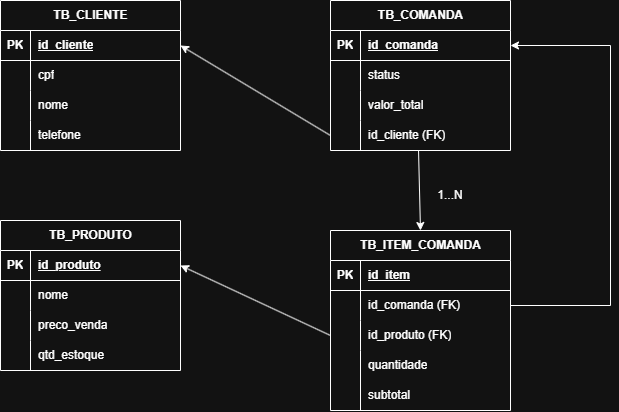

The diagram above was exported from draw.io. Its source (the exported page's mxGraphModel, read from the mxfile embedded in the PNG):
<mxGraphModel dx="1414" dy="795" grid="1" gridSize="10" guides="1" tooltips="1" connect="1" arrows="1" fold="1" page="1" pageScale="1" pageWidth="827" pageHeight="1169" math="0" shadow="0">
  <root>
    <mxCell id="0" />
    <mxCell id="1" parent="0" />
    <mxCell id="Kqdln56vrKIXipeqYRUp-1" parent="1" style="shape=table;startSize=30;container=1;collapsible=1;childLayout=tableLayout;fixedRows=1;rowLines=0;fontStyle=1;align=center;resizeLast=1;html=1;" value="TB_CLIENTE" vertex="1">
      <mxGeometry height="150" width="180" x="70" y="80" as="geometry" />
    </mxCell>
    <mxCell id="Kqdln56vrKIXipeqYRUp-2" parent="Kqdln56vrKIXipeqYRUp-1" style="shape=tableRow;horizontal=0;startSize=0;swimlaneHead=0;swimlaneBody=0;fillColor=none;collapsible=0;dropTarget=0;points=[[0,0.5],[1,0.5]];portConstraint=eastwest;top=0;left=0;right=0;bottom=1;" value="" vertex="1">
      <mxGeometry height="30" width="180" y="30" as="geometry" />
    </mxCell>
    <mxCell id="Kqdln56vrKIXipeqYRUp-3" parent="Kqdln56vrKIXipeqYRUp-2" style="shape=partialRectangle;connectable=0;fillColor=none;top=0;left=0;bottom=0;right=0;fontStyle=1;overflow=hidden;whiteSpace=wrap;html=1;" value="PK" vertex="1">
      <mxGeometry height="30" width="30" as="geometry">
        <mxRectangle height="30" width="30" as="alternateBounds" />
      </mxGeometry>
    </mxCell>
    <mxCell id="Kqdln56vrKIXipeqYRUp-4" parent="Kqdln56vrKIXipeqYRUp-2" style="shape=partialRectangle;connectable=0;fillColor=none;top=0;left=0;bottom=0;right=0;align=left;spacingLeft=6;fontStyle=5;overflow=hidden;whiteSpace=wrap;html=1;" value="id_cliente" vertex="1">
      <mxGeometry height="30" width="150" x="30" as="geometry">
        <mxRectangle height="30" width="150" as="alternateBounds" />
      </mxGeometry>
    </mxCell>
    <mxCell id="Kqdln56vrKIXipeqYRUp-5" parent="Kqdln56vrKIXipeqYRUp-1" style="shape=tableRow;horizontal=0;startSize=0;swimlaneHead=0;swimlaneBody=0;fillColor=none;collapsible=0;dropTarget=0;points=[[0,0.5],[1,0.5]];portConstraint=eastwest;top=0;left=0;right=0;bottom=0;" value="" vertex="1">
      <mxGeometry height="30" width="180" y="60" as="geometry" />
    </mxCell>
    <mxCell id="Kqdln56vrKIXipeqYRUp-6" parent="Kqdln56vrKIXipeqYRUp-5" style="shape=partialRectangle;connectable=0;fillColor=none;top=0;left=0;bottom=0;right=0;editable=1;overflow=hidden;whiteSpace=wrap;html=1;" value="" vertex="1">
      <mxGeometry height="30" width="30" as="geometry">
        <mxRectangle height="30" width="30" as="alternateBounds" />
      </mxGeometry>
    </mxCell>
    <mxCell id="Kqdln56vrKIXipeqYRUp-7" parent="Kqdln56vrKIXipeqYRUp-5" style="shape=partialRectangle;connectable=0;fillColor=none;top=0;left=0;bottom=0;right=0;align=left;spacingLeft=6;overflow=hidden;whiteSpace=wrap;html=1;" value="cpf" vertex="1">
      <mxGeometry height="30" width="150" x="30" as="geometry">
        <mxRectangle height="30" width="150" as="alternateBounds" />
      </mxGeometry>
    </mxCell>
    <mxCell id="Kqdln56vrKIXipeqYRUp-8" parent="Kqdln56vrKIXipeqYRUp-1" style="shape=tableRow;horizontal=0;startSize=0;swimlaneHead=0;swimlaneBody=0;fillColor=none;collapsible=0;dropTarget=0;points=[[0,0.5],[1,0.5]];portConstraint=eastwest;top=0;left=0;right=0;bottom=0;" value="" vertex="1">
      <mxGeometry height="30" width="180" y="90" as="geometry" />
    </mxCell>
    <mxCell id="Kqdln56vrKIXipeqYRUp-9" parent="Kqdln56vrKIXipeqYRUp-8" style="shape=partialRectangle;connectable=0;fillColor=none;top=0;left=0;bottom=0;right=0;editable=1;overflow=hidden;whiteSpace=wrap;html=1;" value="" vertex="1">
      <mxGeometry height="30" width="30" as="geometry">
        <mxRectangle height="30" width="30" as="alternateBounds" />
      </mxGeometry>
    </mxCell>
    <mxCell id="Kqdln56vrKIXipeqYRUp-10" parent="Kqdln56vrKIXipeqYRUp-8" style="shape=partialRectangle;connectable=0;fillColor=none;top=0;left=0;bottom=0;right=0;align=left;spacingLeft=6;overflow=hidden;whiteSpace=wrap;html=1;" value="nome" vertex="1">
      <mxGeometry height="30" width="150" x="30" as="geometry">
        <mxRectangle height="30" width="150" as="alternateBounds" />
      </mxGeometry>
    </mxCell>
    <mxCell id="Kqdln56vrKIXipeqYRUp-11" parent="Kqdln56vrKIXipeqYRUp-1" style="shape=tableRow;horizontal=0;startSize=0;swimlaneHead=0;swimlaneBody=0;fillColor=none;collapsible=0;dropTarget=0;points=[[0,0.5],[1,0.5]];portConstraint=eastwest;top=0;left=0;right=0;bottom=0;" value="" vertex="1">
      <mxGeometry height="30" width="180" y="120" as="geometry" />
    </mxCell>
    <mxCell id="Kqdln56vrKIXipeqYRUp-12" parent="Kqdln56vrKIXipeqYRUp-11" style="shape=partialRectangle;connectable=0;fillColor=none;top=0;left=0;bottom=0;right=0;editable=1;overflow=hidden;whiteSpace=wrap;html=1;" value="" vertex="1">
      <mxGeometry height="30" width="30" as="geometry">
        <mxRectangle height="30" width="30" as="alternateBounds" />
      </mxGeometry>
    </mxCell>
    <mxCell id="Kqdln56vrKIXipeqYRUp-13" parent="Kqdln56vrKIXipeqYRUp-11" style="shape=partialRectangle;connectable=0;fillColor=none;top=0;left=0;bottom=0;right=0;align=left;spacingLeft=6;overflow=hidden;whiteSpace=wrap;html=1;" value="telefone" vertex="1">
      <mxGeometry height="30" width="150" x="30" as="geometry">
        <mxRectangle height="30" width="150" as="alternateBounds" />
      </mxGeometry>
    </mxCell>
    <mxCell id="Kqdln56vrKIXipeqYRUp-14" parent="1" style="shape=table;startSize=30;container=1;collapsible=1;childLayout=tableLayout;fixedRows=1;rowLines=0;fontStyle=1;align=center;resizeLast=1;html=1;" value="TB_PRODUTO" vertex="1">
      <mxGeometry height="150" width="180" x="70" y="300" as="geometry" />
    </mxCell>
    <mxCell id="Kqdln56vrKIXipeqYRUp-15" parent="Kqdln56vrKIXipeqYRUp-14" style="shape=tableRow;horizontal=0;startSize=0;swimlaneHead=0;swimlaneBody=0;fillColor=none;collapsible=0;dropTarget=0;points=[[0,0.5],[1,0.5]];portConstraint=eastwest;top=0;left=0;right=0;bottom=1;" value="" vertex="1">
      <mxGeometry height="30" width="180" y="30" as="geometry" />
    </mxCell>
    <mxCell id="Kqdln56vrKIXipeqYRUp-16" parent="Kqdln56vrKIXipeqYRUp-15" style="shape=partialRectangle;connectable=0;fillColor=none;top=0;left=0;bottom=0;right=0;fontStyle=1;overflow=hidden;whiteSpace=wrap;html=1;" value="PK" vertex="1">
      <mxGeometry height="30" width="30" as="geometry">
        <mxRectangle height="30" width="30" as="alternateBounds" />
      </mxGeometry>
    </mxCell>
    <mxCell id="Kqdln56vrKIXipeqYRUp-17" parent="Kqdln56vrKIXipeqYRUp-15" style="shape=partialRectangle;connectable=0;fillColor=none;top=0;left=0;bottom=0;right=0;align=left;spacingLeft=6;fontStyle=5;overflow=hidden;whiteSpace=wrap;html=1;" value="id_produto" vertex="1">
      <mxGeometry height="30" width="150" x="30" as="geometry">
        <mxRectangle height="30" width="150" as="alternateBounds" />
      </mxGeometry>
    </mxCell>
    <mxCell id="Kqdln56vrKIXipeqYRUp-18" parent="Kqdln56vrKIXipeqYRUp-14" style="shape=tableRow;horizontal=0;startSize=0;swimlaneHead=0;swimlaneBody=0;fillColor=none;collapsible=0;dropTarget=0;points=[[0,0.5],[1,0.5]];portConstraint=eastwest;top=0;left=0;right=0;bottom=0;" value="" vertex="1">
      <mxGeometry height="30" width="180" y="60" as="geometry" />
    </mxCell>
    <mxCell id="Kqdln56vrKIXipeqYRUp-19" parent="Kqdln56vrKIXipeqYRUp-18" style="shape=partialRectangle;connectable=0;fillColor=none;top=0;left=0;bottom=0;right=0;editable=1;overflow=hidden;whiteSpace=wrap;html=1;" value="" vertex="1">
      <mxGeometry height="30" width="30" as="geometry">
        <mxRectangle height="30" width="30" as="alternateBounds" />
      </mxGeometry>
    </mxCell>
    <mxCell id="Kqdln56vrKIXipeqYRUp-20" parent="Kqdln56vrKIXipeqYRUp-18" style="shape=partialRectangle;connectable=0;fillColor=none;top=0;left=0;bottom=0;right=0;align=left;spacingLeft=6;overflow=hidden;whiteSpace=wrap;html=1;" value="nome" vertex="1">
      <mxGeometry height="30" width="150" x="30" as="geometry">
        <mxRectangle height="30" width="150" as="alternateBounds" />
      </mxGeometry>
    </mxCell>
    <mxCell id="Kqdln56vrKIXipeqYRUp-21" parent="Kqdln56vrKIXipeqYRUp-14" style="shape=tableRow;horizontal=0;startSize=0;swimlaneHead=0;swimlaneBody=0;fillColor=none;collapsible=0;dropTarget=0;points=[[0,0.5],[1,0.5]];portConstraint=eastwest;top=0;left=0;right=0;bottom=0;" value="" vertex="1">
      <mxGeometry height="30" width="180" y="90" as="geometry" />
    </mxCell>
    <mxCell id="Kqdln56vrKIXipeqYRUp-22" parent="Kqdln56vrKIXipeqYRUp-21" style="shape=partialRectangle;connectable=0;fillColor=none;top=0;left=0;bottom=0;right=0;editable=1;overflow=hidden;whiteSpace=wrap;html=1;" value="" vertex="1">
      <mxGeometry height="30" width="30" as="geometry">
        <mxRectangle height="30" width="30" as="alternateBounds" />
      </mxGeometry>
    </mxCell>
    <mxCell id="Kqdln56vrKIXipeqYRUp-23" parent="Kqdln56vrKIXipeqYRUp-21" style="shape=partialRectangle;connectable=0;fillColor=none;top=0;left=0;bottom=0;right=0;align=left;spacingLeft=6;overflow=hidden;whiteSpace=wrap;html=1;" value="preco_venda" vertex="1">
      <mxGeometry height="30" width="150" x="30" as="geometry">
        <mxRectangle height="30" width="150" as="alternateBounds" />
      </mxGeometry>
    </mxCell>
    <mxCell id="Kqdln56vrKIXipeqYRUp-24" parent="Kqdln56vrKIXipeqYRUp-14" style="shape=tableRow;horizontal=0;startSize=0;swimlaneHead=0;swimlaneBody=0;fillColor=none;collapsible=0;dropTarget=0;points=[[0,0.5],[1,0.5]];portConstraint=eastwest;top=0;left=0;right=0;bottom=0;" value="" vertex="1">
      <mxGeometry height="30" width="180" y="120" as="geometry" />
    </mxCell>
    <mxCell id="Kqdln56vrKIXipeqYRUp-25" parent="Kqdln56vrKIXipeqYRUp-24" style="shape=partialRectangle;connectable=0;fillColor=none;top=0;left=0;bottom=0;right=0;editable=1;overflow=hidden;whiteSpace=wrap;html=1;" value="" vertex="1">
      <mxGeometry height="30" width="30" as="geometry">
        <mxRectangle height="30" width="30" as="alternateBounds" />
      </mxGeometry>
    </mxCell>
    <mxCell id="Kqdln56vrKIXipeqYRUp-26" parent="Kqdln56vrKIXipeqYRUp-24" style="shape=partialRectangle;connectable=0;fillColor=none;top=0;left=0;bottom=0;right=0;align=left;spacingLeft=6;overflow=hidden;whiteSpace=wrap;html=1;" value="qtd_estoque" vertex="1">
      <mxGeometry height="30" width="150" x="30" as="geometry">
        <mxRectangle height="30" width="150" as="alternateBounds" />
      </mxGeometry>
    </mxCell>
    <mxCell id="Kqdln56vrKIXipeqYRUp-27" parent="1" style="shape=table;startSize=30;container=1;collapsible=1;childLayout=tableLayout;fixedRows=1;rowLines=0;fontStyle=1;align=center;resizeLast=1;html=1;" value="TB_COMANDA" vertex="1">
      <mxGeometry height="150" width="180" x="400" y="80" as="geometry" />
    </mxCell>
    <mxCell id="Kqdln56vrKIXipeqYRUp-28" parent="Kqdln56vrKIXipeqYRUp-27" style="shape=tableRow;horizontal=0;startSize=0;swimlaneHead=0;swimlaneBody=0;fillColor=none;collapsible=0;dropTarget=0;points=[[0,0.5],[1,0.5]];portConstraint=eastwest;top=0;left=0;right=0;bottom=1;" value="" vertex="1">
      <mxGeometry height="30" width="180" y="30" as="geometry" />
    </mxCell>
    <mxCell id="Kqdln56vrKIXipeqYRUp-29" parent="Kqdln56vrKIXipeqYRUp-28" style="shape=partialRectangle;connectable=0;fillColor=none;top=0;left=0;bottom=0;right=0;fontStyle=1;overflow=hidden;whiteSpace=wrap;html=1;" value="PK" vertex="1">
      <mxGeometry height="30" width="30" as="geometry">
        <mxRectangle height="30" width="30" as="alternateBounds" />
      </mxGeometry>
    </mxCell>
    <mxCell id="Kqdln56vrKIXipeqYRUp-30" parent="Kqdln56vrKIXipeqYRUp-28" style="shape=partialRectangle;connectable=0;fillColor=none;top=0;left=0;bottom=0;right=0;align=left;spacingLeft=6;fontStyle=5;overflow=hidden;whiteSpace=wrap;html=1;" value="id_comanda" vertex="1">
      <mxGeometry height="30" width="150" x="30" as="geometry">
        <mxRectangle height="30" width="150" as="alternateBounds" />
      </mxGeometry>
    </mxCell>
    <mxCell id="Kqdln56vrKIXipeqYRUp-31" parent="Kqdln56vrKIXipeqYRUp-27" style="shape=tableRow;horizontal=0;startSize=0;swimlaneHead=0;swimlaneBody=0;fillColor=none;collapsible=0;dropTarget=0;points=[[0,0.5],[1,0.5]];portConstraint=eastwest;top=0;left=0;right=0;bottom=0;" value="" vertex="1">
      <mxGeometry height="30" width="180" y="60" as="geometry" />
    </mxCell>
    <mxCell id="Kqdln56vrKIXipeqYRUp-32" parent="Kqdln56vrKIXipeqYRUp-31" style="shape=partialRectangle;connectable=0;fillColor=none;top=0;left=0;bottom=0;right=0;editable=1;overflow=hidden;whiteSpace=wrap;html=1;" value="" vertex="1">
      <mxGeometry height="30" width="30" as="geometry">
        <mxRectangle height="30" width="30" as="alternateBounds" />
      </mxGeometry>
    </mxCell>
    <mxCell id="Kqdln56vrKIXipeqYRUp-33" parent="Kqdln56vrKIXipeqYRUp-31" style="shape=partialRectangle;connectable=0;fillColor=none;top=0;left=0;bottom=0;right=0;align=left;spacingLeft=6;overflow=hidden;whiteSpace=wrap;html=1;" value="status" vertex="1">
      <mxGeometry height="30" width="150" x="30" as="geometry">
        <mxRectangle height="30" width="150" as="alternateBounds" />
      </mxGeometry>
    </mxCell>
    <mxCell id="Kqdln56vrKIXipeqYRUp-34" parent="Kqdln56vrKIXipeqYRUp-27" style="shape=tableRow;horizontal=0;startSize=0;swimlaneHead=0;swimlaneBody=0;fillColor=none;collapsible=0;dropTarget=0;points=[[0,0.5],[1,0.5]];portConstraint=eastwest;top=0;left=0;right=0;bottom=0;" value="" vertex="1">
      <mxGeometry height="30" width="180" y="90" as="geometry" />
    </mxCell>
    <mxCell id="Kqdln56vrKIXipeqYRUp-35" parent="Kqdln56vrKIXipeqYRUp-34" style="shape=partialRectangle;connectable=0;fillColor=none;top=0;left=0;bottom=0;right=0;editable=1;overflow=hidden;whiteSpace=wrap;html=1;" value="" vertex="1">
      <mxGeometry height="30" width="30" as="geometry">
        <mxRectangle height="30" width="30" as="alternateBounds" />
      </mxGeometry>
    </mxCell>
    <mxCell id="Kqdln56vrKIXipeqYRUp-36" parent="Kqdln56vrKIXipeqYRUp-34" style="shape=partialRectangle;connectable=0;fillColor=none;top=0;left=0;bottom=0;right=0;align=left;spacingLeft=6;overflow=hidden;whiteSpace=wrap;html=1;" value="valor_total" vertex="1">
      <mxGeometry height="30" width="150" x="30" as="geometry">
        <mxRectangle height="30" width="150" as="alternateBounds" />
      </mxGeometry>
    </mxCell>
    <mxCell id="Kqdln56vrKIXipeqYRUp-37" parent="Kqdln56vrKIXipeqYRUp-27" style="shape=tableRow;horizontal=0;startSize=0;swimlaneHead=0;swimlaneBody=0;fillColor=none;collapsible=0;dropTarget=0;points=[[0,0.5],[1,0.5]];portConstraint=eastwest;top=0;left=0;right=0;bottom=0;" value="" vertex="1">
      <mxGeometry height="30" width="180" y="120" as="geometry" />
    </mxCell>
    <mxCell id="Kqdln56vrKIXipeqYRUp-38" parent="Kqdln56vrKIXipeqYRUp-37" style="shape=partialRectangle;connectable=0;fillColor=none;top=0;left=0;bottom=0;right=0;editable=1;overflow=hidden;whiteSpace=wrap;html=1;" value="" vertex="1">
      <mxGeometry height="30" width="30" as="geometry">
        <mxRectangle height="30" width="30" as="alternateBounds" />
      </mxGeometry>
    </mxCell>
    <mxCell id="Kqdln56vrKIXipeqYRUp-39" parent="Kqdln56vrKIXipeqYRUp-37" style="shape=partialRectangle;connectable=0;fillColor=none;top=0;left=0;bottom=0;right=0;align=left;spacingLeft=6;overflow=hidden;whiteSpace=wrap;html=1;" value="id_cliente (FK)" vertex="1">
      <mxGeometry height="30" width="150" x="30" as="geometry">
        <mxRectangle height="30" width="150" as="alternateBounds" />
      </mxGeometry>
    </mxCell>
    <mxCell id="Kqdln56vrKIXipeqYRUp-40" edge="1" parent="1" source="Kqdln56vrKIXipeqYRUp-37" style="endArrow=classic;html=1;rounded=0;exitX=0;exitY=0.5;exitDx=0;exitDy=0;entryX=1;entryY=0.5;entryDx=0;entryDy=0;" target="Kqdln56vrKIXipeqYRUp-2" value="">
      <mxGeometry height="50" relative="1" width="50" as="geometry">
        <mxPoint x="330" y="160" as="sourcePoint" />
        <mxPoint x="380" y="110" as="targetPoint" />
      </mxGeometry>
    </mxCell>
    <mxCell id="Kqdln56vrKIXipeqYRUp-41" parent="1" style="shape=table;startSize=30;container=1;collapsible=1;childLayout=tableLayout;fixedRows=1;rowLines=0;fontStyle=1;align=center;resizeLast=1;html=1;" value="TB_ITEM_COMANDA" vertex="1">
      <mxGeometry height="180" width="180" x="400" y="310" as="geometry" />
    </mxCell>
    <mxCell id="Kqdln56vrKIXipeqYRUp-42" parent="Kqdln56vrKIXipeqYRUp-41" style="shape=tableRow;horizontal=0;startSize=0;swimlaneHead=0;swimlaneBody=0;fillColor=none;collapsible=0;dropTarget=0;points=[[0,0.5],[1,0.5]];portConstraint=eastwest;top=0;left=0;right=0;bottom=1;" value="" vertex="1">
      <mxGeometry height="30" width="180" y="30" as="geometry" />
    </mxCell>
    <mxCell id="Kqdln56vrKIXipeqYRUp-43" parent="Kqdln56vrKIXipeqYRUp-42" style="shape=partialRectangle;connectable=0;fillColor=none;top=0;left=0;bottom=0;right=0;fontStyle=1;overflow=hidden;whiteSpace=wrap;html=1;" value="PK" vertex="1">
      <mxGeometry height="30" width="30" as="geometry">
        <mxRectangle height="30" width="30" as="alternateBounds" />
      </mxGeometry>
    </mxCell>
    <mxCell id="Kqdln56vrKIXipeqYRUp-44" parent="Kqdln56vrKIXipeqYRUp-42" style="shape=partialRectangle;connectable=0;fillColor=none;top=0;left=0;bottom=0;right=0;align=left;spacingLeft=6;fontStyle=5;overflow=hidden;whiteSpace=wrap;html=1;" value="id_item" vertex="1">
      <mxGeometry height="30" width="150" x="30" as="geometry">
        <mxRectangle height="30" width="150" as="alternateBounds" />
      </mxGeometry>
    </mxCell>
    <mxCell id="Kqdln56vrKIXipeqYRUp-45" parent="Kqdln56vrKIXipeqYRUp-41" style="shape=tableRow;horizontal=0;startSize=0;swimlaneHead=0;swimlaneBody=0;fillColor=none;collapsible=0;dropTarget=0;points=[[0,0.5],[1,0.5]];portConstraint=eastwest;top=0;left=0;right=0;bottom=0;" value="" vertex="1">
      <mxGeometry height="30" width="180" y="60" as="geometry" />
    </mxCell>
    <mxCell id="Kqdln56vrKIXipeqYRUp-46" parent="Kqdln56vrKIXipeqYRUp-45" style="shape=partialRectangle;connectable=0;fillColor=none;top=0;left=0;bottom=0;right=0;editable=1;overflow=hidden;whiteSpace=wrap;html=1;" value="" vertex="1">
      <mxGeometry height="30" width="30" as="geometry">
        <mxRectangle height="30" width="30" as="alternateBounds" />
      </mxGeometry>
    </mxCell>
    <mxCell id="Kqdln56vrKIXipeqYRUp-47" parent="Kqdln56vrKIXipeqYRUp-45" style="shape=partialRectangle;connectable=0;fillColor=none;top=0;left=0;bottom=0;right=0;align=left;spacingLeft=6;overflow=hidden;whiteSpace=wrap;html=1;" value="id_comanda (FK)" vertex="1">
      <mxGeometry height="30" width="150" x="30" as="geometry">
        <mxRectangle height="30" width="150" as="alternateBounds" />
      </mxGeometry>
    </mxCell>
    <mxCell id="Kqdln56vrKIXipeqYRUp-48" parent="Kqdln56vrKIXipeqYRUp-41" style="shape=tableRow;horizontal=0;startSize=0;swimlaneHead=0;swimlaneBody=0;fillColor=none;collapsible=0;dropTarget=0;points=[[0,0.5],[1,0.5]];portConstraint=eastwest;top=0;left=0;right=0;bottom=0;" value="" vertex="1">
      <mxGeometry height="30" width="180" y="90" as="geometry" />
    </mxCell>
    <mxCell id="Kqdln56vrKIXipeqYRUp-49" parent="Kqdln56vrKIXipeqYRUp-48" style="shape=partialRectangle;connectable=0;fillColor=none;top=0;left=0;bottom=0;right=0;editable=1;overflow=hidden;whiteSpace=wrap;html=1;" value="" vertex="1">
      <mxGeometry height="30" width="30" as="geometry">
        <mxRectangle height="30" width="30" as="alternateBounds" />
      </mxGeometry>
    </mxCell>
    <mxCell id="Kqdln56vrKIXipeqYRUp-50" parent="Kqdln56vrKIXipeqYRUp-48" style="shape=partialRectangle;connectable=0;fillColor=none;top=0;left=0;bottom=0;right=0;align=left;spacingLeft=6;overflow=hidden;whiteSpace=wrap;html=1;" value="id_produto (FK)" vertex="1">
      <mxGeometry height="30" width="150" x="30" as="geometry">
        <mxRectangle height="30" width="150" as="alternateBounds" />
      </mxGeometry>
    </mxCell>
    <mxCell id="Kqdln56vrKIXipeqYRUp-51" parent="Kqdln56vrKIXipeqYRUp-41" style="shape=tableRow;horizontal=0;startSize=0;swimlaneHead=0;swimlaneBody=0;fillColor=none;collapsible=0;dropTarget=0;points=[[0,0.5],[1,0.5]];portConstraint=eastwest;top=0;left=0;right=0;bottom=0;" value="" vertex="1">
      <mxGeometry height="30" width="180" y="120" as="geometry" />
    </mxCell>
    <mxCell id="Kqdln56vrKIXipeqYRUp-52" parent="Kqdln56vrKIXipeqYRUp-51" style="shape=partialRectangle;connectable=0;fillColor=none;top=0;left=0;bottom=0;right=0;editable=1;overflow=hidden;whiteSpace=wrap;html=1;" value="" vertex="1">
      <mxGeometry height="30" width="30" as="geometry">
        <mxRectangle height="30" width="30" as="alternateBounds" />
      </mxGeometry>
    </mxCell>
    <mxCell id="Kqdln56vrKIXipeqYRUp-53" parent="Kqdln56vrKIXipeqYRUp-51" style="shape=partialRectangle;connectable=0;fillColor=none;top=0;left=0;bottom=0;right=0;align=left;spacingLeft=6;overflow=hidden;whiteSpace=wrap;html=1;" value="quantidade" vertex="1">
      <mxGeometry height="30" width="150" x="30" as="geometry">
        <mxRectangle height="30" width="150" as="alternateBounds" />
      </mxGeometry>
    </mxCell>
    <mxCell id="Kqdln56vrKIXipeqYRUp-54" edge="1" parent="1" source="Kqdln56vrKIXipeqYRUp-37" style="endArrow=classic;html=1;rounded=0;exitX=0.489;exitY=1;exitDx=0;exitDy=0;exitPerimeter=0;entryX=0.5;entryY=0;entryDx=0;entryDy=0;" target="Kqdln56vrKIXipeqYRUp-41" value="">
      <mxGeometry height="50" relative="1" width="50" as="geometry">
        <mxPoint x="450" y="310" as="sourcePoint" />
        <mxPoint x="500" y="260" as="targetPoint" />
      </mxGeometry>
    </mxCell>
    <mxCell id="Kqdln56vrKIXipeqYRUp-71" parent="1" style="shape=partialRectangle;connectable=0;fillColor=none;top=0;left=0;bottom=0;right=0;editable=1;overflow=hidden;whiteSpace=wrap;html=1;" value="" vertex="1">
      <mxGeometry height="30" width="30" x="400" y="460" as="geometry">
        <mxRectangle height="30" width="30" as="alternateBounds" />
      </mxGeometry>
    </mxCell>
    <mxCell id="Kqdln56vrKIXipeqYRUp-72" parent="1" style="shape=partialRectangle;connectable=0;fillColor=none;top=0;left=0;bottom=0;right=0;align=left;spacingLeft=6;overflow=hidden;whiteSpace=wrap;html=1;" value="subtotal" vertex="1">
      <mxGeometry height="30" width="150" x="430" y="460" as="geometry">
        <mxRectangle height="30" width="150" as="alternateBounds" />
      </mxGeometry>
    </mxCell>
    <mxCell id="Kqdln56vrKIXipeqYRUp-73" edge="1" parent="1" style="endArrow=none;html=1;rounded=0;" value="">
      <mxGeometry height="50" relative="1" width="50" as="geometry">
        <mxPoint x="430" y="490" as="sourcePoint" />
        <mxPoint x="430" y="459" as="targetPoint" />
      </mxGeometry>
    </mxCell>
    <mxCell id="Kqdln56vrKIXipeqYRUp-74" parent="1" style="text;html=1;whiteSpace=wrap;strokeColor=none;fillColor=none;align=center;verticalAlign=middle;rounded=0;" value="1...N" vertex="1">
      <mxGeometry height="30" width="60" x="490" y="260" as="geometry" />
    </mxCell>
    <mxCell id="Kqdln56vrKIXipeqYRUp-75" edge="1" parent="1" source="Kqdln56vrKIXipeqYRUp-45" style="endArrow=classic;html=1;rounded=0;exitX=1;exitY=0.5;exitDx=0;exitDy=0;entryX=1;entryY=0.5;entryDx=0;entryDy=0;" target="Kqdln56vrKIXipeqYRUp-28" value="">
      <mxGeometry height="50" relative="1" width="50" as="geometry">
        <Array as="points">
          <mxPoint x="680" y="385" />
          <mxPoint x="680" y="125" />
        </Array>
        <mxPoint x="640" y="350" as="sourcePoint" />
        <mxPoint x="680" y="120" as="targetPoint" />
      </mxGeometry>
    </mxCell>
    <mxCell id="Kqdln56vrKIXipeqYRUp-76" edge="1" parent="1" source="Kqdln56vrKIXipeqYRUp-48" style="endArrow=classic;html=1;rounded=0;exitX=0;exitY=0.5;exitDx=0;exitDy=0;entryX=1;entryY=0.5;entryDx=0;entryDy=0;" target="Kqdln56vrKIXipeqYRUp-15" value="">
      <mxGeometry height="50" relative="1" width="50" as="geometry">
        <mxPoint x="300" y="420" as="sourcePoint" />
        <mxPoint x="350" y="370" as="targetPoint" />
      </mxGeometry>
    </mxCell>
  </root>
</mxGraphModel>